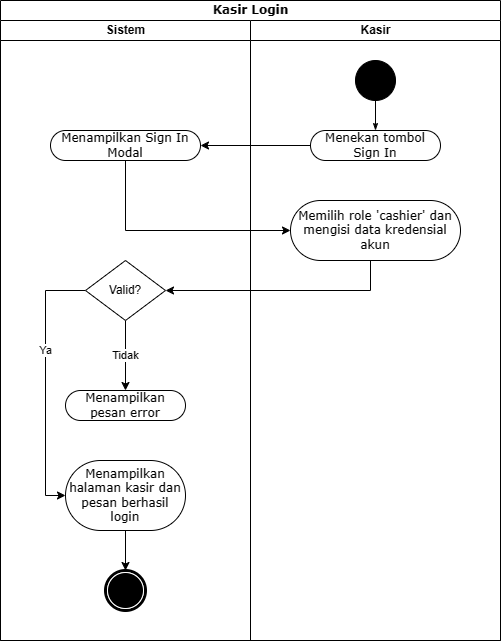

The diagram above was exported from draw.io. Its source (the exported page's mxGraphModel, read from the mxfile embedded in the PNG):
<mxGraphModel dx="1562" dy="907" grid="1" gridSize="10" guides="1" tooltips="1" connect="1" arrows="1" fold="1" page="1" pageScale="1" pageWidth="850" pageHeight="1100" background="none" math="0" shadow="0">
  <root>
    <mxCell id="0" />
    <mxCell id="1" parent="0" />
    <mxCell id="1c1d494c118603dd-1" value="Kasir Login" style="swimlane;html=1;childLayout=stackLayout;startSize=20;rounded=0;shadow=0;comic=0;labelBackgroundColor=none;strokeWidth=1;fontFamily=Verdana;fontSize=12;align=center;" parent="1" vertex="1">
      <mxGeometry x="40" y="20" width="500" height="640" as="geometry" />
    </mxCell>
    <mxCell id="1c1d494c118603dd-3" value="Sistem" style="swimlane;html=1;startSize=20;" parent="1c1d494c118603dd-1" vertex="1">
      <mxGeometry y="20" width="250" height="620" as="geometry" />
    </mxCell>
    <mxCell id="6Mff6yjk0ZhraDcIMbtA-30" value="Menampilkan Sign In Modal" style="whiteSpace=wrap;html=1;fontFamily=Verdana;rounded=1;shadow=0;comic=0;labelBackgroundColor=none;strokeWidth=1;arcSize=50;" parent="1c1d494c118603dd-3" vertex="1">
      <mxGeometry x="50" y="110" width="150" height="30" as="geometry" />
    </mxCell>
    <mxCell id="6Mff6yjk0ZhraDcIMbtA-42" value="Tidak" style="edgeStyle=orthogonalEdgeStyle;rounded=0;orthogonalLoop=1;jettySize=auto;html=1;" parent="1c1d494c118603dd-3" source="6Mff6yjk0ZhraDcIMbtA-37" target="6Mff6yjk0ZhraDcIMbtA-41" edge="1">
      <mxGeometry relative="1" as="geometry" />
    </mxCell>
    <mxCell id="6Mff6yjk0ZhraDcIMbtA-44" value="Ya" style="edgeStyle=orthogonalEdgeStyle;rounded=0;orthogonalLoop=1;jettySize=auto;html=1;entryX=0;entryY=0.5;entryDx=0;entryDy=0;" parent="1c1d494c118603dd-3" source="6Mff6yjk0ZhraDcIMbtA-37" target="6Mff6yjk0ZhraDcIMbtA-43" edge="1">
      <mxGeometry x="-0.2453" relative="1" as="geometry">
        <Array as="points">
          <mxPoint x="45" y="270" />
          <mxPoint x="45" y="475" />
        </Array>
        <mxPoint as="offset" />
      </mxGeometry>
    </mxCell>
    <mxCell id="6Mff6yjk0ZhraDcIMbtA-37" value="Valid?" style="rhombus;whiteSpace=wrap;html=1;" parent="1c1d494c118603dd-3" vertex="1">
      <mxGeometry x="85" y="240" width="80" height="60" as="geometry" />
    </mxCell>
    <mxCell id="6Mff6yjk0ZhraDcIMbtA-41" value="Menampilkan pesan error" style="whiteSpace=wrap;html=1;fontFamily=Verdana;rounded=1;shadow=0;comic=0;labelBackgroundColor=none;strokeWidth=1;arcSize=50;" parent="1c1d494c118603dd-3" vertex="1">
      <mxGeometry x="65" y="370" width="120" height="30" as="geometry" />
    </mxCell>
    <mxCell id="6Mff6yjk0ZhraDcIMbtA-45" value="" style="edgeStyle=orthogonalEdgeStyle;rounded=0;orthogonalLoop=1;jettySize=auto;html=1;" parent="1c1d494c118603dd-3" source="6Mff6yjk0ZhraDcIMbtA-43" target="60571a20871a0731-5" edge="1">
      <mxGeometry relative="1" as="geometry" />
    </mxCell>
    <mxCell id="6Mff6yjk0ZhraDcIMbtA-43" value="Menampilkan halaman kasir dan pesan berhasil login" style="whiteSpace=wrap;html=1;fontFamily=Verdana;rounded=1;shadow=0;comic=0;labelBackgroundColor=none;strokeWidth=1;arcSize=50;" parent="1c1d494c118603dd-3" vertex="1">
      <mxGeometry x="65" y="440" width="120" height="70" as="geometry" />
    </mxCell>
    <mxCell id="60571a20871a0731-5" value="" style="shape=mxgraph.bpmn.shape;html=1;verticalLabelPosition=bottom;labelBackgroundColor=#ffffff;verticalAlign=top;perimeter=ellipsePerimeter;outline=end;symbol=terminate;rounded=0;shadow=0;comic=0;strokeWidth=1;fontFamily=Verdana;fontSize=12;align=center;" parent="1c1d494c118603dd-3" vertex="1">
      <mxGeometry x="105" y="550" width="40" height="40" as="geometry" />
    </mxCell>
    <mxCell id="1c1d494c118603dd-4" value="Kasir" style="swimlane;html=1;startSize=20;" parent="1c1d494c118603dd-1" vertex="1">
      <mxGeometry x="250" y="20" width="250" height="620" as="geometry" />
    </mxCell>
    <mxCell id="1c1d494c118603dd-27" style="edgeStyle=orthogonalEdgeStyle;rounded=0;html=1;labelBackgroundColor=none;startArrow=none;startFill=0;startSize=5;endArrow=classicThin;endFill=1;endSize=5;jettySize=auto;orthogonalLoop=1;strokeWidth=1;fontFamily=Verdana;fontSize=12" parent="1c1d494c118603dd-4" source="60571a20871a0731-4" target="60571a20871a0731-8" edge="1">
      <mxGeometry relative="1" as="geometry" />
    </mxCell>
    <mxCell id="60571a20871a0731-4" value="" style="ellipse;whiteSpace=wrap;html=1;rounded=0;shadow=0;comic=0;labelBackgroundColor=none;strokeWidth=1;fillColor=#000000;fontFamily=Verdana;fontSize=12;align=center;" parent="1c1d494c118603dd-4" vertex="1">
      <mxGeometry x="105" y="40" width="40" height="40" as="geometry" />
    </mxCell>
    <mxCell id="60571a20871a0731-8" value="Menekan tombol Sign In" style="rounded=1;whiteSpace=wrap;html=1;shadow=0;comic=0;labelBackgroundColor=none;strokeWidth=1;fontFamily=Verdana;fontSize=12;align=center;arcSize=50;" parent="1c1d494c118603dd-4" vertex="1">
      <mxGeometry x="60" y="110" width="130" height="30" as="geometry" />
    </mxCell>
    <mxCell id="6Mff6yjk0ZhraDcIMbtA-32" value="Memilih role 'cashier' dan mengisi data kredensial akun" style="whiteSpace=wrap;html=1;fontFamily=Verdana;rounded=1;shadow=0;comic=0;labelBackgroundColor=none;strokeWidth=1;arcSize=50;" parent="1c1d494c118603dd-4" vertex="1">
      <mxGeometry x="40" y="180" width="170" height="60" as="geometry" />
    </mxCell>
    <mxCell id="6Mff6yjk0ZhraDcIMbtA-31" value="" style="edgeStyle=orthogonalEdgeStyle;rounded=0;orthogonalLoop=1;jettySize=auto;html=1;" parent="1c1d494c118603dd-1" source="60571a20871a0731-8" target="6Mff6yjk0ZhraDcIMbtA-30" edge="1">
      <mxGeometry relative="1" as="geometry" />
    </mxCell>
    <mxCell id="6Mff6yjk0ZhraDcIMbtA-33" value="" style="edgeStyle=orthogonalEdgeStyle;rounded=0;orthogonalLoop=1;jettySize=auto;html=1;" parent="1c1d494c118603dd-1" source="6Mff6yjk0ZhraDcIMbtA-30" target="6Mff6yjk0ZhraDcIMbtA-32" edge="1">
      <mxGeometry relative="1" as="geometry">
        <Array as="points">
          <mxPoint x="125" y="230" />
        </Array>
      </mxGeometry>
    </mxCell>
    <mxCell id="6Mff6yjk0ZhraDcIMbtA-38" style="edgeStyle=orthogonalEdgeStyle;rounded=0;orthogonalLoop=1;jettySize=auto;html=1;entryX=1;entryY=0.5;entryDx=0;entryDy=0;" parent="1c1d494c118603dd-1" source="6Mff6yjk0ZhraDcIMbtA-32" target="6Mff6yjk0ZhraDcIMbtA-37" edge="1">
      <mxGeometry relative="1" as="geometry">
        <Array as="points">
          <mxPoint x="370" y="290" />
        </Array>
      </mxGeometry>
    </mxCell>
  </root>
</mxGraphModel>